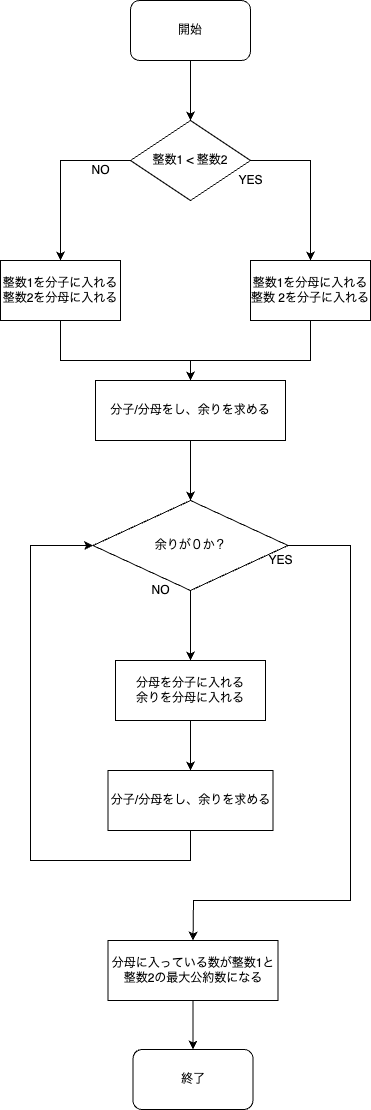

The diagram above was exported from draw.io. Its source (the exported page's mxGraphModel, read from the mxfile embedded in the PNG):
<mxGraphModel dx="396" dy="683" grid="1" gridSize="10" guides="1" tooltips="1" connect="1" arrows="1" fold="1" page="1" pageScale="1" pageWidth="827" pageHeight="1169" math="0" shadow="0">
  <root>
    <mxCell id="0" />
    <mxCell id="1" parent="0" />
    <mxCell id="x2RMZ4j2eRnDtGqMUtwS-1" value="開始" style="rounded=1;whiteSpace=wrap;html=1;" vertex="1" parent="1">
      <mxGeometry x="140" y="60" width="120" height="60" as="geometry" />
    </mxCell>
    <mxCell id="x2RMZ4j2eRnDtGqMUtwS-2" value="整数1 &amp;lt; 整数2" style="rhombus;whiteSpace=wrap;html=1;" vertex="1" parent="1">
      <mxGeometry x="140" y="180" width="120" height="80" as="geometry" />
    </mxCell>
    <mxCell id="x2RMZ4j2eRnDtGqMUtwS-3" value="" style="endArrow=classic;html=1;rounded=0;exitX=0.5;exitY=1;exitDx=0;exitDy=0;entryX=0.5;entryY=0;entryDx=0;entryDy=0;" edge="1" parent="1" source="x2RMZ4j2eRnDtGqMUtwS-1" target="x2RMZ4j2eRnDtGqMUtwS-2">
      <mxGeometry width="50" height="50" relative="1" as="geometry">
        <mxPoint x="180" y="380" as="sourcePoint" />
        <mxPoint x="230" y="330" as="targetPoint" />
      </mxGeometry>
    </mxCell>
    <mxCell id="x2RMZ4j2eRnDtGqMUtwS-4" value="整数1を分子に入れる&lt;br&gt;整数2を分母に入れる" style="rounded=0;whiteSpace=wrap;html=1;" vertex="1" parent="1">
      <mxGeometry x="10" y="320" width="120" height="60" as="geometry" />
    </mxCell>
    <mxCell id="x2RMZ4j2eRnDtGqMUtwS-5" value="整数1を分母に入れる&lt;br&gt;整数 2を分子に入れる" style="rounded=0;whiteSpace=wrap;html=1;" vertex="1" parent="1">
      <mxGeometry x="260" y="320" width="120" height="60" as="geometry" />
    </mxCell>
    <mxCell id="x2RMZ4j2eRnDtGqMUtwS-6" value="" style="endArrow=classic;html=1;rounded=0;exitX=0;exitY=0.5;exitDx=0;exitDy=0;entryX=0.5;entryY=0;entryDx=0;entryDy=0;" edge="1" parent="1" source="x2RMZ4j2eRnDtGqMUtwS-2" target="x2RMZ4j2eRnDtGqMUtwS-4">
      <mxGeometry width="50" height="50" relative="1" as="geometry">
        <mxPoint x="180" y="410" as="sourcePoint" />
        <mxPoint x="230" y="360" as="targetPoint" />
        <Array as="points">
          <mxPoint x="70" y="220" />
        </Array>
      </mxGeometry>
    </mxCell>
    <mxCell id="x2RMZ4j2eRnDtGqMUtwS-7" value="NO" style="text;html=1;align=center;verticalAlign=middle;resizable=0;points=[];autosize=1;strokeColor=none;fillColor=none;" vertex="1" parent="1">
      <mxGeometry x="90" y="215" width="40" height="30" as="geometry" />
    </mxCell>
    <mxCell id="x2RMZ4j2eRnDtGqMUtwS-8" value="" style="endArrow=classic;html=1;rounded=0;exitX=1;exitY=0.5;exitDx=0;exitDy=0;entryX=0.5;entryY=0;entryDx=0;entryDy=0;" edge="1" parent="1" source="x2RMZ4j2eRnDtGqMUtwS-2" target="x2RMZ4j2eRnDtGqMUtwS-5">
      <mxGeometry width="50" height="50" relative="1" as="geometry">
        <mxPoint x="180" y="410" as="sourcePoint" />
        <mxPoint x="230" y="360" as="targetPoint" />
        <Array as="points">
          <mxPoint x="320" y="220" />
        </Array>
      </mxGeometry>
    </mxCell>
    <mxCell id="x2RMZ4j2eRnDtGqMUtwS-9" value="YES" style="text;html=1;align=center;verticalAlign=middle;resizable=0;points=[];autosize=1;strokeColor=none;fillColor=none;" vertex="1" parent="1">
      <mxGeometry x="235" y="225" width="50" height="30" as="geometry" />
    </mxCell>
    <mxCell id="x2RMZ4j2eRnDtGqMUtwS-10" value="分子/分母をし、余りを求める" style="rounded=0;whiteSpace=wrap;html=1;" vertex="1" parent="1">
      <mxGeometry x="105" y="440" width="190" height="60" as="geometry" />
    </mxCell>
    <mxCell id="x2RMZ4j2eRnDtGqMUtwS-11" value="" style="endArrow=classic;html=1;rounded=0;exitX=0.5;exitY=1;exitDx=0;exitDy=0;entryX=0.5;entryY=0;entryDx=0;entryDy=0;" edge="1" parent="1" source="x2RMZ4j2eRnDtGqMUtwS-4" target="x2RMZ4j2eRnDtGqMUtwS-10">
      <mxGeometry width="50" height="50" relative="1" as="geometry">
        <mxPoint x="180" y="400" as="sourcePoint" />
        <mxPoint x="230" y="350" as="targetPoint" />
        <Array as="points">
          <mxPoint x="70" y="420" />
          <mxPoint x="200" y="420" />
        </Array>
      </mxGeometry>
    </mxCell>
    <mxCell id="x2RMZ4j2eRnDtGqMUtwS-12" value="" style="endArrow=classic;html=1;rounded=0;exitX=0.5;exitY=1;exitDx=0;exitDy=0;" edge="1" parent="1" source="x2RMZ4j2eRnDtGqMUtwS-5">
      <mxGeometry width="50" height="50" relative="1" as="geometry">
        <mxPoint x="180" y="400" as="sourcePoint" />
        <mxPoint x="200" y="440" as="targetPoint" />
        <Array as="points">
          <mxPoint x="320" y="420" />
          <mxPoint x="200" y="420" />
        </Array>
      </mxGeometry>
    </mxCell>
    <mxCell id="x2RMZ4j2eRnDtGqMUtwS-13" value="余りが０か？" style="rhombus;whiteSpace=wrap;html=1;" vertex="1" parent="1">
      <mxGeometry x="102.5" y="560" width="195" height="90" as="geometry" />
    </mxCell>
    <mxCell id="x2RMZ4j2eRnDtGqMUtwS-14" value="" style="endArrow=classic;html=1;rounded=0;exitX=0.5;exitY=1;exitDx=0;exitDy=0;entryX=0.5;entryY=0;entryDx=0;entryDy=0;" edge="1" parent="1" source="x2RMZ4j2eRnDtGqMUtwS-10" target="x2RMZ4j2eRnDtGqMUtwS-13">
      <mxGeometry width="50" height="50" relative="1" as="geometry">
        <mxPoint x="180" y="740" as="sourcePoint" />
        <mxPoint x="230" y="690" as="targetPoint" />
      </mxGeometry>
    </mxCell>
    <mxCell id="x2RMZ4j2eRnDtGqMUtwS-15" value="分母を分子に入れる&lt;br&gt;余りを分母に入れる" style="rounded=0;whiteSpace=wrap;html=1;" vertex="1" parent="1">
      <mxGeometry x="125" y="720" width="150" height="60" as="geometry" />
    </mxCell>
    <mxCell id="x2RMZ4j2eRnDtGqMUtwS-16" value="分子/分母をし、余りを求める" style="rounded=0;whiteSpace=wrap;html=1;" vertex="1" parent="1">
      <mxGeometry x="117.5" y="830" width="165" height="60" as="geometry" />
    </mxCell>
    <mxCell id="x2RMZ4j2eRnDtGqMUtwS-17" value="" style="endArrow=classic;html=1;rounded=0;exitX=0.5;exitY=1;exitDx=0;exitDy=0;entryX=0.5;entryY=0;entryDx=0;entryDy=0;" edge="1" parent="1" source="x2RMZ4j2eRnDtGqMUtwS-13" target="x2RMZ4j2eRnDtGqMUtwS-15">
      <mxGeometry width="50" height="50" relative="1" as="geometry">
        <mxPoint x="180" y="730" as="sourcePoint" />
        <mxPoint x="230" y="680" as="targetPoint" />
      </mxGeometry>
    </mxCell>
    <mxCell id="x2RMZ4j2eRnDtGqMUtwS-18" value="" style="endArrow=classic;html=1;rounded=0;entryX=0.5;entryY=0;entryDx=0;entryDy=0;" edge="1" parent="1" source="x2RMZ4j2eRnDtGqMUtwS-15" target="x2RMZ4j2eRnDtGqMUtwS-16">
      <mxGeometry width="50" height="50" relative="1" as="geometry">
        <mxPoint x="180" y="730" as="sourcePoint" />
        <mxPoint x="230" y="680" as="targetPoint" />
      </mxGeometry>
    </mxCell>
    <mxCell id="x2RMZ4j2eRnDtGqMUtwS-19" value="" style="endArrow=classic;html=1;rounded=0;exitX=0.5;exitY=1;exitDx=0;exitDy=0;entryX=0;entryY=0.5;entryDx=0;entryDy=0;" edge="1" parent="1" source="x2RMZ4j2eRnDtGqMUtwS-16" target="x2RMZ4j2eRnDtGqMUtwS-13">
      <mxGeometry width="50" height="50" relative="1" as="geometry">
        <mxPoint x="180" y="730" as="sourcePoint" />
        <mxPoint x="230" y="680" as="targetPoint" />
        <Array as="points">
          <mxPoint x="200" y="920" />
          <mxPoint x="40" y="920" />
          <mxPoint x="40" y="605" />
        </Array>
      </mxGeometry>
    </mxCell>
    <mxCell id="x2RMZ4j2eRnDtGqMUtwS-20" value="NO" style="text;html=1;align=center;verticalAlign=middle;resizable=0;points=[];autosize=1;strokeColor=none;fillColor=none;" vertex="1" parent="1">
      <mxGeometry x="150" y="635" width="40" height="30" as="geometry" />
    </mxCell>
    <mxCell id="x2RMZ4j2eRnDtGqMUtwS-21" value="分母に入っている数が整数1と整数2の最大公約数になる" style="rounded=0;whiteSpace=wrap;html=1;" vertex="1" parent="1">
      <mxGeometry x="117.5" y="1000" width="170" height="60" as="geometry" />
    </mxCell>
    <mxCell id="x2RMZ4j2eRnDtGqMUtwS-22" value="" style="endArrow=classic;html=1;rounded=0;exitX=1;exitY=0.5;exitDx=0;exitDy=0;entryX=0.5;entryY=0;entryDx=0;entryDy=0;" edge="1" parent="1" source="x2RMZ4j2eRnDtGqMUtwS-13" target="x2RMZ4j2eRnDtGqMUtwS-21">
      <mxGeometry width="50" height="50" relative="1" as="geometry">
        <mxPoint x="180" y="710" as="sourcePoint" />
        <mxPoint x="230" y="660" as="targetPoint" />
        <Array as="points">
          <mxPoint x="360" y="605" />
          <mxPoint x="360" y="960" />
          <mxPoint x="203" y="960" />
        </Array>
      </mxGeometry>
    </mxCell>
    <mxCell id="x2RMZ4j2eRnDtGqMUtwS-23" value="YES" style="text;html=1;align=center;verticalAlign=middle;resizable=0;points=[];autosize=1;strokeColor=none;fillColor=none;" vertex="1" parent="1">
      <mxGeometry x="265" y="605" width="50" height="30" as="geometry" />
    </mxCell>
    <mxCell id="x2RMZ4j2eRnDtGqMUtwS-24" value="終了" style="rounded=1;whiteSpace=wrap;html=1;" vertex="1" parent="1">
      <mxGeometry x="142.5" y="1109" width="120" height="60" as="geometry" />
    </mxCell>
    <mxCell id="x2RMZ4j2eRnDtGqMUtwS-25" value="" style="endArrow=classic;html=1;rounded=0;exitX=0.5;exitY=1;exitDx=0;exitDy=0;entryX=0.5;entryY=0;entryDx=0;entryDy=0;" edge="1" parent="1" source="x2RMZ4j2eRnDtGqMUtwS-21" target="x2RMZ4j2eRnDtGqMUtwS-24">
      <mxGeometry width="50" height="50" relative="1" as="geometry">
        <mxPoint x="180" y="840" as="sourcePoint" />
        <mxPoint x="230" y="790" as="targetPoint" />
      </mxGeometry>
    </mxCell>
  </root>
</mxGraphModel>